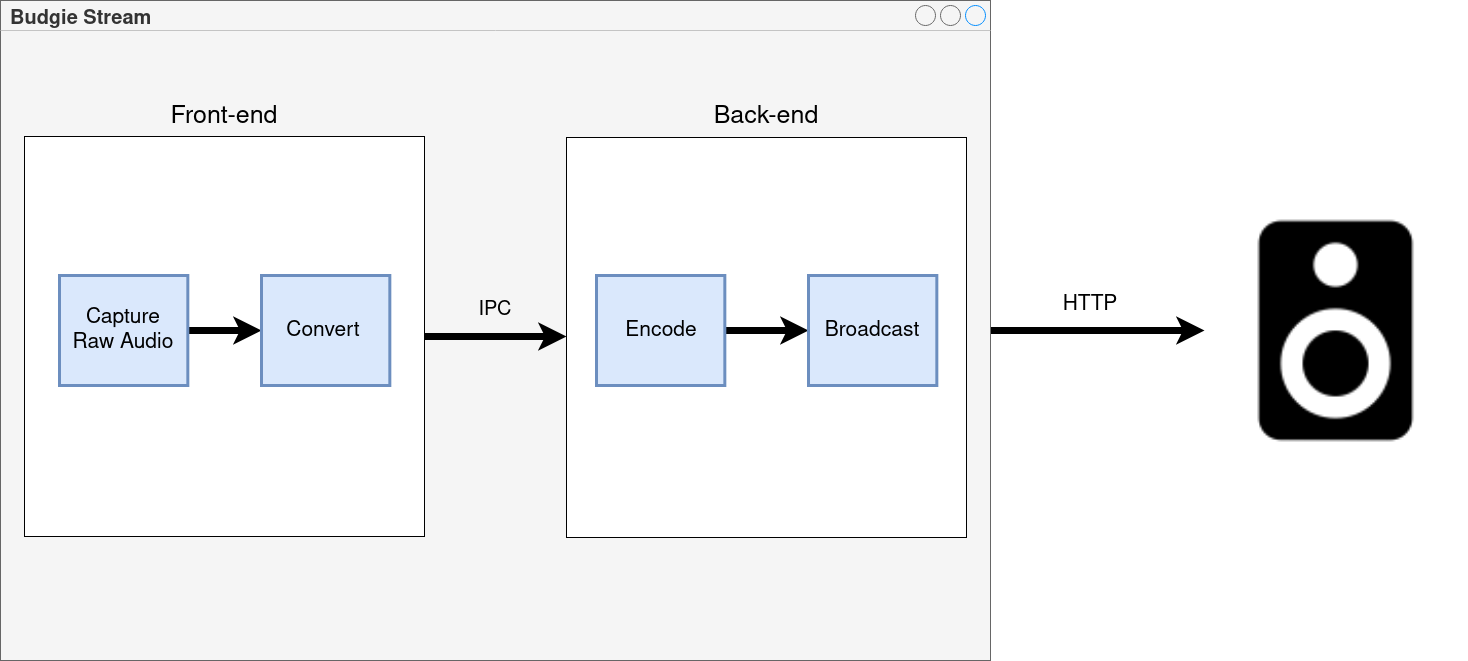

The diagram above was exported from draw.io. Its source (the exported page's mxGraphModel, read from the mxfile embedded in the PNG):
<mxGraphModel dx="1903" dy="1011" grid="1" gridSize="10" guides="1" tooltips="1" connect="1" arrows="1" fold="1" page="1" pageScale="1" pageWidth="850" pageHeight="1100" math="0" shadow="0">
  <root>
    <mxCell id="0" />
    <mxCell id="1" parent="0" />
    <mxCell id="U-5TVZIoOdNKqcAN-XRc-31" style="edgeStyle=orthogonalEdgeStyle;rounded=0;orthogonalLoop=1;jettySize=auto;html=1;strokeWidth=7;" edge="1" parent="1" source="U-5TVZIoOdNKqcAN-XRc-1" target="U-5TVZIoOdNKqcAN-XRc-7">
      <mxGeometry relative="1" as="geometry" />
    </mxCell>
    <mxCell id="U-5TVZIoOdNKqcAN-XRc-1" value="&lt;div style=&quot;font-size: 20px&quot;&gt;&lt;font style=&quot;font-size: 20px&quot;&gt;&lt;b&gt;Budgie Stream&lt;/b&gt;&lt;/font&gt;&lt;/div&gt;&lt;div style=&quot;font-size: 20px&quot;&gt;&lt;font style=&quot;font-size: 20px&quot;&gt;&lt;b&gt;&lt;br&gt;&lt;/b&gt;&lt;/font&gt;&lt;/div&gt;" style="strokeWidth=1;shadow=0;dashed=0;align=center;html=1;shape=mxgraph.mockup.containers.window;align=left;verticalAlign=top;spacingLeft=8;strokeColor2=#008cff;strokeColor3=#c4c4c4;mainText=;fontSize=17;labelBackgroundColor=none;fillColor=#f5f5f5;strokeColor=#666666;fontColor=#333333;" vertex="1" parent="1">
      <mxGeometry x="230" y="140" width="990" height="660" as="geometry" />
    </mxCell>
    <mxCell id="U-5TVZIoOdNKqcAN-XRc-2" value="" style="whiteSpace=wrap;html=1;aspect=fixed;" vertex="1" parent="1">
      <mxGeometry x="254" y="276" width="400" height="400" as="geometry" />
    </mxCell>
    <mxCell id="U-5TVZIoOdNKqcAN-XRc-3" value="" style="whiteSpace=wrap;html=1;aspect=fixed;" vertex="1" parent="1">
      <mxGeometry x="796" y="277" width="400" height="400" as="geometry" />
    </mxCell>
    <mxCell id="U-5TVZIoOdNKqcAN-XRc-4" value="&lt;div style=&quot;font-size: 25px&quot;&gt;&lt;font style=&quot;font-size: 25px&quot;&gt;Front-end&lt;br&gt;&lt;/font&gt;&lt;/div&gt;" style="text;html=1;strokeColor=none;fillColor=none;align=center;verticalAlign=middle;whiteSpace=wrap;rounded=0;" vertex="1" parent="1">
      <mxGeometry x="399" y="246" width="110" height="20" as="geometry" />
    </mxCell>
    <mxCell id="U-5TVZIoOdNKqcAN-XRc-5" value="&lt;div style=&quot;font-size: 25px&quot;&gt;&lt;font style=&quot;font-size: 25px&quot;&gt;Back-end&lt;br&gt;&lt;/font&gt;&lt;/div&gt;" style="text;html=1;strokeColor=none;fillColor=none;align=center;verticalAlign=middle;whiteSpace=wrap;rounded=0;strokeWidth=6;" vertex="1" parent="1">
      <mxGeometry x="941" y="246" width="110" height="20" as="geometry" />
    </mxCell>
    <mxCell id="U-5TVZIoOdNKqcAN-XRc-7" value="" style="shape=image;html=1;verticalAlign=top;verticalLabelPosition=bottom;labelBackgroundColor=#ffffff;imageAspect=0;aspect=fixed;image=https://cdn3.iconfinder.com/data/icons/google-material-design-icons/48/ic_speaker_48px-128.png;" vertex="1" parent="1">
      <mxGeometry x="1434" y="338.5" width="263" height="263" as="geometry" />
    </mxCell>
    <mxCell id="U-5TVZIoOdNKqcAN-XRc-9" value="" style="endArrow=classic;html=1;exitX=1;exitY=0.5;exitDx=0;exitDy=0;entryX=0;entryY=0.5;entryDx=0;entryDy=0;strokeWidth=7;" edge="1" parent="1" source="U-5TVZIoOdNKqcAN-XRc-2">
      <mxGeometry width="50" height="50" relative="1" as="geometry">
        <mxPoint x="500" y="471" as="sourcePoint" />
        <mxPoint x="796" y="475.9999999999998" as="targetPoint" />
      </mxGeometry>
    </mxCell>
    <mxCell id="U-5TVZIoOdNKqcAN-XRc-25" value="" style="edgeStyle=orthogonalEdgeStyle;rounded=0;orthogonalLoop=1;jettySize=auto;html=1;strokeWidth=7;" edge="1" parent="1" source="U-5TVZIoOdNKqcAN-XRc-10" target="U-5TVZIoOdNKqcAN-XRc-12">
      <mxGeometry relative="1" as="geometry" />
    </mxCell>
    <mxCell id="U-5TVZIoOdNKqcAN-XRc-10" value="" style="rounded=0;whiteSpace=wrap;html=1;strokeWidth=3;fillColor=#dae8fc;strokeColor=#6c8ebf;" vertex="1" parent="1">
      <mxGeometry x="289" y="415" width="128.33" height="110" as="geometry" />
    </mxCell>
    <mxCell id="U-5TVZIoOdNKqcAN-XRc-11" value="&lt;div&gt;&lt;font style=&quot;font-size: 21px&quot;&gt;Capture&lt;/font&gt;&lt;/div&gt;&lt;div&gt;&lt;font style=&quot;font-size: 21px&quot;&gt;Raw Audio&lt;br&gt; &lt;/font&gt;&lt;/div&gt;" style="text;html=1;strokeColor=none;fillColor=none;align=center;verticalAlign=middle;whiteSpace=wrap;rounded=0;" vertex="1" parent="1">
      <mxGeometry x="293.17" y="460" width="120" height="20" as="geometry" />
    </mxCell>
    <mxCell id="U-5TVZIoOdNKqcAN-XRc-12" value="" style="rounded=0;whiteSpace=wrap;html=1;strokeWidth=3;fillColor=#dae8fc;strokeColor=#6c8ebf;" vertex="1" parent="1">
      <mxGeometry x="491" y="415" width="128.33" height="110" as="geometry" />
    </mxCell>
    <mxCell id="U-5TVZIoOdNKqcAN-XRc-13" value="&lt;font style=&quot;font-size: 21px&quot;&gt;Convert&lt;br&gt;&lt;/font&gt;" style="text;html=1;strokeColor=none;fillColor=none;align=center;verticalAlign=middle;whiteSpace=wrap;rounded=0;" vertex="1" parent="1">
      <mxGeometry x="508" y="460" width="90" height="20" as="geometry" />
    </mxCell>
    <mxCell id="U-5TVZIoOdNKqcAN-XRc-36" style="edgeStyle=orthogonalEdgeStyle;rounded=0;orthogonalLoop=1;jettySize=auto;html=1;entryX=0;entryY=0.5;entryDx=0;entryDy=0;strokeWidth=7;" edge="1" parent="1" source="U-5TVZIoOdNKqcAN-XRc-15" target="U-5TVZIoOdNKqcAN-XRc-17">
      <mxGeometry relative="1" as="geometry" />
    </mxCell>
    <mxCell id="U-5TVZIoOdNKqcAN-XRc-15" value="" style="rounded=0;whiteSpace=wrap;html=1;strokeWidth=3;fillColor=#dae8fc;strokeColor=#6c8ebf;" vertex="1" parent="1">
      <mxGeometry x="826" y="415" width="128.33" height="110" as="geometry" />
    </mxCell>
    <mxCell id="U-5TVZIoOdNKqcAN-XRc-16" value="&lt;font style=&quot;font-size: 21px&quot;&gt;Encode&lt;br&gt;&lt;/font&gt;" style="text;html=1;strokeColor=none;fillColor=none;align=center;verticalAlign=middle;whiteSpace=wrap;rounded=0;" vertex="1" parent="1">
      <mxGeometry x="846" y="460" width="90" height="20" as="geometry" />
    </mxCell>
    <mxCell id="U-5TVZIoOdNKqcAN-XRc-17" value="" style="rounded=0;whiteSpace=wrap;html=1;strokeWidth=3;fillColor=#dae8fc;strokeColor=#6c8ebf;" vertex="1" parent="1">
      <mxGeometry x="1038" y="415" width="128.33" height="110" as="geometry" />
    </mxCell>
    <mxCell id="U-5TVZIoOdNKqcAN-XRc-22" value="&lt;font style=&quot;font-size: 21px&quot;&gt;Broadcast&lt;/font&gt;" style="text;html=1;strokeColor=none;fillColor=none;align=center;verticalAlign=middle;whiteSpace=wrap;rounded=0;" vertex="1" parent="1">
      <mxGeometry x="1057.17" y="460" width="90" height="20" as="geometry" />
    </mxCell>
    <mxCell id="U-5TVZIoOdNKqcAN-XRc-28" value="&lt;font style=&quot;font-size: 20px&quot;&gt;IPC&lt;/font&gt;" style="text;html=1;strokeColor=none;fillColor=none;align=center;verticalAlign=middle;whiteSpace=wrap;rounded=0;" vertex="1" parent="1">
      <mxGeometry x="705" y="440" width="40" height="20" as="geometry" />
    </mxCell>
    <mxCell id="U-5TVZIoOdNKqcAN-XRc-32" value="&lt;font style=&quot;font-size: 21px&quot;&gt;HTTP&lt;/font&gt;" style="text;html=1;strokeColor=none;fillColor=none;align=center;verticalAlign=middle;whiteSpace=wrap;rounded=0;" vertex="1" parent="1">
      <mxGeometry x="1300" y="434" width="40" height="20" as="geometry" />
    </mxCell>
  </root>
</mxGraphModel>